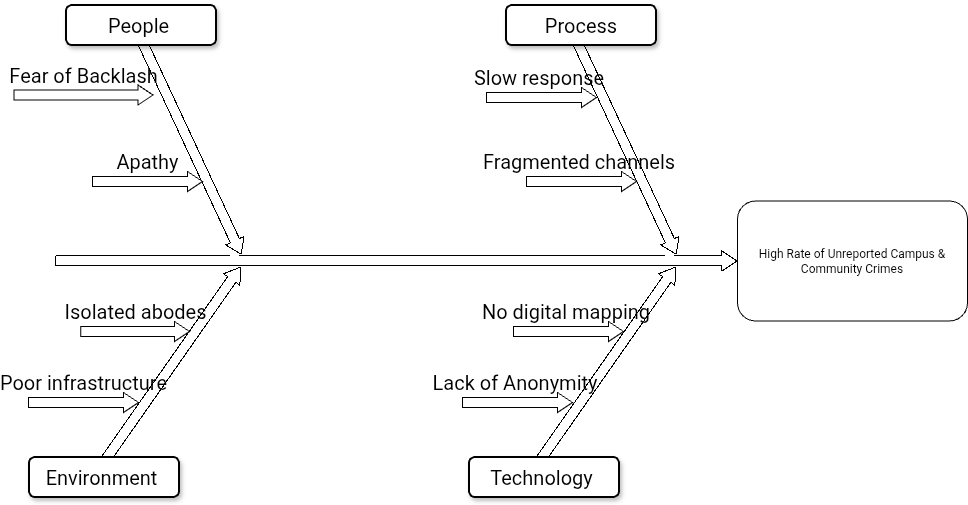

The diagram above was exported from draw.io. Its source (the exported page's mxGraphModel, read from the mxfile embedded in the PNG):
<mxGraphModel dx="998" dy="1851" grid="1" gridSize="10" guides="1" tooltips="1" connect="1" arrows="1" fold="1" page="1" pageScale="1" pageWidth="850" pageHeight="1100" background="#ffffff" math="0" shadow="0">
  <root>
    <mxCell id="0" />
    <mxCell id="1" parent="0" />
    <mxCell id="HPLaL7C9OS-bvxr_10kP-10" parent="1" style="html=1;shadow=0;dashed=0;align=center;verticalAlign=middle;shape=mxgraph.arrows2.arrow;dy=0.5;dx=15;direction=north;notch=0;rounded=0;strokeWidth=1;fontSize=20;rotation=35;" value="" vertex="1">
      <mxGeometry height="240" width="20" x="744" y="1054" as="geometry" />
    </mxCell>
    <mxCell id="HPLaL7C9OS-bvxr_10kP-12" parent="1" style="html=1;shadow=0;dashed=0;align=center;verticalAlign=middle;shape=mxgraph.arrows2.arrow;dy=0.5;dx=15;direction=north;notch=0;rounded=0;strokeWidth=1;fontSize=20;rotation=35;" value="" vertex="1">
      <mxGeometry height="240" width="20" x="1179" y="1054" as="geometry" />
    </mxCell>
    <mxCell id="HPLaL7C9OS-bvxr_10kP-13" parent="1" style="html=1;shadow=0;dashed=0;align=center;verticalAlign=middle;shape=mxgraph.arrows2.arrow;dy=0.5;dx=15;direction=north;notch=0;rounded=0;strokeWidth=1;fontSize=20;rotation=90;" value="" vertex="1">
      <mxGeometry height="681" width="20" x="969" y="729" as="geometry" />
    </mxCell>
    <mxCell id="HPLaL7C9OS-bvxr_10kP-14" parent="1" style="html=1;shadow=0;dashed=0;align=center;verticalAlign=middle;shape=mxgraph.arrows2.arrow;dy=0.5;dx=15;direction=north;notch=0;rounded=0;strokeWidth=1;fontSize=20;rotation=155;" value="" vertex="1">
      <mxGeometry height="240" width="20" x="763" y="834" as="geometry" />
    </mxCell>
    <mxCell id="HPLaL7C9OS-bvxr_10kP-16" parent="1" style="html=1;shadow=0;dashed=0;align=center;verticalAlign=middle;shape=mxgraph.arrows2.arrow;dy=0.5;dx=15;direction=north;notch=0;rounded=0;strokeWidth=1;fontSize=20;rotation=155;" value="" vertex="1">
      <mxGeometry height="240" width="20" x="1198" y="834" as="geometry" />
    </mxCell>
    <mxCell id="HPLaL7C9OS-bvxr_10kP-17" parent="1" style="rounded=1;whiteSpace=wrap;html=1;shadow=1;strokeWidth=2;fontSize=20;" value="People&amp;nbsp;" vertex="1">
      <mxGeometry height="40" width="150" x="649" y="814" as="geometry" />
    </mxCell>
    <mxCell id="HPLaL7C9OS-bvxr_10kP-19" parent="1" style="rounded=1;whiteSpace=wrap;html=1;shadow=1;strokeWidth=2;fontSize=20;" value="Process" vertex="1">
      <mxGeometry height="40" width="150" x="1089" y="814" as="geometry" />
    </mxCell>
    <mxCell id="HPLaL7C9OS-bvxr_10kP-20" parent="1" style="rounded=1;whiteSpace=wrap;html=1;shadow=1;strokeWidth=2;fontSize=20;" value="Environment&amp;nbsp;" vertex="1">
      <mxGeometry height="40" width="150" x="612" y="1266" as="geometry" />
    </mxCell>
    <mxCell id="HPLaL7C9OS-bvxr_10kP-22" parent="1" style="rounded=1;whiteSpace=wrap;html=1;shadow=1;strokeWidth=2;fontSize=20;" value="Technology&amp;nbsp;" vertex="1">
      <mxGeometry height="40" width="150" x="1052" y="1266" as="geometry" />
    </mxCell>
    <mxCell id="HPLaL7C9OS-bvxr_10kP-24" parent="1" style="html=1;shadow=0;dashed=0;align=center;verticalAlign=middle;shape=mxgraph.arrows2.arrow;dy=0.5;dx=15;direction=north;notch=0;rounded=0;strokeWidth=1;fontSize=20;rotation=90;horizontal=0;labelPosition=left;verticalLabelPosition=middle;" value="Fear of Backlash" vertex="1">
      <mxGeometry height="139" width="20" x="656" y="834" as="geometry" />
    </mxCell>
    <mxCell id="HPLaL7C9OS-bvxr_10kP-26" parent="1" style="html=1;shadow=0;dashed=0;align=center;verticalAlign=middle;shape=mxgraph.arrows2.arrow;dy=0.5;dx=15;direction=north;notch=0;rounded=0;strokeWidth=1;fontSize=20;rotation=90;horizontal=0;labelPosition=left;verticalLabelPosition=middle;" value="Slow response&amp;nbsp;" vertex="1">
      <mxGeometry height="110" width="20" x="1114" y="851" as="geometry" />
    </mxCell>
    <mxCell id="HPLaL7C9OS-bvxr_10kP-27" parent="1" style="html=1;shadow=0;dashed=0;align=center;verticalAlign=middle;shape=mxgraph.arrows2.arrow;dy=0.5;dx=15;direction=north;notch=0;rounded=0;strokeWidth=1;fontSize=20;rotation=90;horizontal=0;labelPosition=left;verticalLabelPosition=middle;" value="Poor infrastructure" vertex="1">
      <mxGeometry height="110" width="20" x="656" y="1156" as="geometry" />
    </mxCell>
    <mxCell id="HPLaL7C9OS-bvxr_10kP-29" parent="1" style="html=1;shadow=0;dashed=0;align=center;verticalAlign=middle;shape=mxgraph.arrows2.arrow;dy=0.5;dx=15;direction=north;notch=0;rounded=0;strokeWidth=1;fontSize=20;rotation=90;horizontal=0;labelPosition=left;verticalLabelPosition=middle;" value="Lack of Anonymity&amp;nbsp;" vertex="1">
      <mxGeometry height="110" width="20" x="1090" y="1156" as="geometry" />
    </mxCell>
    <mxCell id="HPLaL7C9OS-bvxr_10kP-30" parent="1" style="html=1;shadow=0;dashed=0;align=center;verticalAlign=middle;shape=mxgraph.arrows2.arrow;dy=0.5;dx=15;direction=north;notch=0;rounded=0;strokeWidth=1;fontSize=20;rotation=90;horizontal=0;labelPosition=left;verticalLabelPosition=middle;" value="Apathy" vertex="1">
      <mxGeometry height="110" width="20" x="720" y="935" as="geometry" />
    </mxCell>
    <mxCell id="HPLaL7C9OS-bvxr_10kP-32" parent="1" style="html=1;shadow=0;dashed=0;align=center;verticalAlign=middle;shape=mxgraph.arrows2.arrow;dy=0.5;dx=15;direction=north;notch=0;rounded=0;strokeWidth=1;fontSize=20;rotation=90;horizontal=0;labelPosition=left;verticalLabelPosition=middle;" value="Fragmented channels&amp;nbsp;" vertex="1">
      <mxGeometry height="110" width="20" x="1154" y="935" as="geometry" />
    </mxCell>
    <mxCell id="HPLaL7C9OS-bvxr_10kP-33" parent="1" style="html=1;shadow=0;dashed=0;align=center;verticalAlign=middle;shape=mxgraph.arrows2.arrow;dy=0.5;dx=15;direction=north;notch=0;rounded=0;strokeWidth=1;fontSize=20;rotation=90;horizontal=0;labelPosition=left;verticalLabelPosition=middle;" value="Isolated abodes" vertex="1">
      <mxGeometry height="108.75" width="20" x="707.63" y="1085.63" as="geometry" />
    </mxCell>
    <mxCell id="HPLaL7C9OS-bvxr_10kP-35" parent="1" style="html=1;shadow=0;dashed=0;align=center;verticalAlign=middle;shape=mxgraph.arrows2.arrow;dy=0.5;dx=15;direction=north;notch=0;rounded=0;strokeWidth=1;fontSize=20;rotation=90;horizontal=0;labelPosition=left;verticalLabelPosition=middle;" value="No digital mapping&amp;nbsp;" vertex="1">
      <mxGeometry height="110" width="20" x="1141" y="1085" as="geometry" />
    </mxCell>
    <mxCell id="HPLaL7C9OS-bvxr_10kP-222" parent="1" style="rounded=1;whiteSpace=wrap;html=1;" value="High Rate of Unreported Campus &amp;amp; Community Crimes" vertex="1">
      <mxGeometry height="120" width="230" x="1320" y="1009.5" as="geometry" />
    </mxCell>
  </root>
</mxGraphModel>